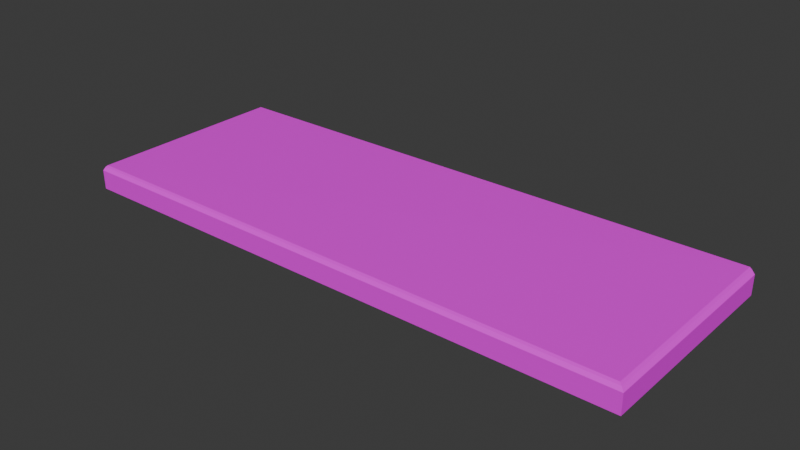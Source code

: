 # Source: pavementcorner.blend  (saved by Blender 4.1.23; exported with 4.5.12 LTS)
import bpy
from mathutils import Matrix  # noqa: F401  (used for matrix-valued properties, if any)

bpy.ops.wm.read_factory_settings(use_empty=True)
scene = bpy.context.scene
scene.name = 'Scene'

# ---- collections
col_collection = bpy.data.collections.new('Collection'); scene.collection.children.link(col_collection)

# ---- images (referenced by path relative to the original .blend; pixels are not part of the script)
import os
ASSET_DIR = os.environ.get("B2B_ASSET_DIR", "")  # directory of the original .blend (textures are referenced by path, not embedded)
HERE = os.path.dirname(os.path.abspath(__file__))  # packed textures are extracted next to this script under _unpacked/

def load_image(name, relpath, width, height, colorspace="sRGB"):
    """Load a texture the original file referenced (path relative to the .blend, or extracted next to this script)."""
    p = next((c for c in (os.path.join(HERE, relpath), os.path.join(ASSET_DIR, relpath)) if relpath and os.path.exists(c)), "")
    if p:
        img = bpy.data.images.load(p, check_existing=True)
        img.name = name
    else:  # same state as the original file: an image datablock whose file is absent (Cycles renders it pink)
        img = bpy.data.images.new(name, width, height)
        img.source = "FILE"
        img.filepath = "//" + (relpath or name)
    img.colorspace_settings.name = colorspace
    return img
img_concrete_png = load_image('concrete.png', 'solid concrete/concrete.png', 1024, 1024, 'sRGB')

# ---- materials (node trees are filled in below, after node groups)
mat_floor = bpy.data.materials.new('floor')
mat_floor.use_transparent_shadow = False

# ---- material node trees
mat_floor.use_nodes = True; mat_floor.node_tree.nodes.clear()
_N = mat_floor.node_tree.nodes; _L = mat_floor.node_tree.links
n0 = _N.new('ShaderNodeBsdfPrincipled'); n0.name = 'Principled BSDF'; n0.location = (10, 300)
n1 = _N.new('ShaderNodeOutputMaterial'); n1.name = 'Material Output'; n1.location = (300, 300)
n2 = _N.new('ShaderNodeTexImage'); n2.name = 'Image Texture'; n2.location = (-441, 157)
n2.image = img_concrete_png
_L.new(n0.outputs[0], n1.inputs[0])
_L.new(n2.outputs[0], n0.inputs[0])
n1.is_active_output = True

# ---- world
world_world = bpy.data.worlds.new('World'); scene.world = world_world
world_world.use_nodes = True; world_world.node_tree.nodes.clear()
_N = world_world.node_tree.nodes; _L = world_world.node_tree.links
n0 = _N.new('ShaderNodeOutputWorld'); n0.name = 'World Output'; n0.location = (300, 300)
n1 = _N.new('ShaderNodeBackground'); n1.name = 'Background'; n1.location = (10, 300)
n1.inputs[0].default_value = (0.05088, 0.05088, 0.05088, 1.0)
_L.new(n1.outputs[0], n0.inputs[0])
n0.is_active_output = True
world_world.color = (0.05088, 0.05088, 0.05088)
world_world.use_sun_shadow = False
world_world.sun_shadow_jitter_overblur = 0.0

# ---- meshes
me_cube_001 = bpy.data.meshes.new('Cube.001')
me_cube_001.from_pydata([(-1.0, -1.0, -1.0), (-1.0, 1.0, -1.0), (-1.0, 1.0, 1.0), (1.0, -1.0, -1.0), (1.0, 1.0, -1.0), (-0.9965, -0.9533, 1.084), (0.9799, -0.9533, 1.084), (0.9799, 1.023, 1.084), (-0.9994, -1.004, 0.7456), (-0.9982, -0.9774, 0.9889), (0.9894, -0.9774, 0.9889), (1.001, -1.004, 0.7456), (0.9894, 1.01, 0.9889), (1.001, 0.9965, 0.7456)], [], [(7, 2, 5, 6), (7, 6, 10, 12), (1, 4, 3, 0), (1, 2, 7, 12, 13, 4), (4, 13, 11, 3), (3, 11, 8, 0), (0, 8, 9, 5, 2, 1), (11, 13, 12, 10), (8, 11, 10, 9), (6, 5, 9, 10)])
_uv = me_cube_001.uv_layers.new(name='UVMap')
_uv.uv.foreach_set('vector', [0.6627, 1.0, 0.3333, 1.0, 0.3333, 0.6706, 0.6627, 0.6706, 0.6627, 1.0, 0.6627, 0.6706, 0.6646, 0.6687, 0.6646, 1.0, 0.3333, 1.0, 1.192e-08, 1.0, 4.106e-08, 0.6667, 0.3333, 0.6667, 1.323e-09, 0.6667, 3.046e-08, 0.3333, 0.3294, 0.3333, 0.3313, 0.3352, 0.3333, 0.3402, 0.3333, 0.6667, 0.3333, 0.3333, 0.3333, 0.006866, 0.6667, 0.006866, 0.6667, 0.3333, 0.3333, 0.6667, 0.3333, 0.3402, 0.6667, 0.3402, 0.6667, 0.6667, 1.06e-08, 0.3333, 3.914e-08, 0.006866, 0.002077, 0.001852, 0.003929, 3.435e-10, 0.3333, 2.914e-08, 0.3333, 0.3333, 0.6667, 0.6667, 0.6667, 1.0, 0.6646, 1.0, 0.6646, 0.6687, 0.3333, 0.6667, 0.6667, 0.6667, 0.6646, 0.6687, 0.3333, 0.6687, 0.6627, 0.6706, 0.3333, 0.6706, 0.3333, 0.6687, 0.6646, 0.6687])
me_cube_001.materials.append(mat_floor)
me_cube_001.update()

# ---- objects
ob_cube = bpy.data.objects.new('Cube', me_cube_001)

# ---- transforms, parenting, visibility, modifiers, constraints
ob_cube.location = (0.0, 0.0, 0.0)
ob_cube.scale = (7.963, 2.934, 0.3142)

# ---- collection membership
col_collection.objects.link(ob_cube)

# ---- scene / render settings (as saved in the file)
scene.frame_start = 1; scene.frame_end = 250; scene.frame_set(1)
scene.render.engine = 'BLENDER_EEVEE_NEXT'
scene.cycles.sampling_pattern = 'TABULATED_SOBOL'
scene.eevee.ray_tracing_options.trace_max_roughness = 0.0
bpy.context.view_layer.update()

# ---- added for rendering (the .blend has no active camera and no usable light): camera, sun
cam_auto = bpy.data.cameras.new('AutoCamera')
cam_auto.lens = 50.0
cam_auto.sensor_width = 36.0
cam_auto.clip_end = 1000.0
ob_auto_camera = bpy.data.objects.new('AutoCamera', cam_auto)
scene.collection.objects.link(ob_auto_camera)
ob_auto_camera.location = (15.7477, -18.8655, 12.6094)
ob_auto_camera.rotation_euler = (1.09748, -7.21219e-08, 0.694738)
scene.camera = ob_auto_camera
light_auto_sun = bpy.data.lights.new('AutoSun', 'SUN')
light_auto_sun.energy = 3.0
light_auto_sun.angle = 0.0523599
ob_auto_sun = bpy.data.objects.new('AutoSun', light_auto_sun)
scene.collection.objects.link(ob_auto_sun)
ob_auto_sun.rotation_euler = (0.872665, 0.174533, 0.523599)
bpy.context.view_layer.update()
